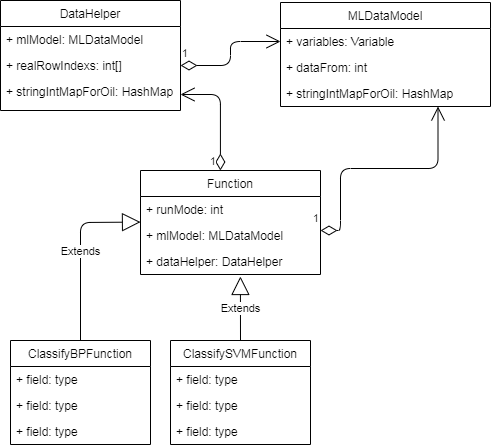

The diagram above was exported from draw.io. Its source (the exported page's mxGraphModel, read from the mxfile embedded in the PNG):
<mxGraphModel dx="551" dy="354" grid="1" gridSize="10" guides="1" tooltips="1" connect="1" arrows="1" fold="1" page="1" pageScale="1" pageWidth="1169" pageHeight="826" background="#ffffff" math="0" shadow="0">
  <root>
    <mxCell id="0" />
    <mxCell id="1" parent="0" />
    <mxCell id="Tj7sz5jsUGafi35y9G2i-55" value="1" style="endArrow=open;html=1;endSize=12;startArrow=diamondThin;startSize=14;startFill=0;edgeStyle=orthogonalEdgeStyle;align=left;verticalAlign=bottom;entryX=0;entryY=0.5;entryDx=0;entryDy=0;exitX=1;exitY=0.5;exitDx=0;exitDy=0;" edge="1" parent="1" source="Tj7sz5jsUGafi35y9G2i-47" target="Tj7sz5jsUGafi35y9G2i-52">
      <mxGeometry x="-1" y="3" relative="1" as="geometry">
        <mxPoint x="350" y="124.17" as="sourcePoint" />
        <mxPoint x="510" y="124.17" as="targetPoint" />
      </mxGeometry>
    </mxCell>
    <mxCell id="Tj7sz5jsUGafi35y9G2i-51" value="MLDataModel" style="swimlane;fontStyle=0;childLayout=stackLayout;horizontal=1;startSize=26;fillColor=none;horizontalStack=0;resizeParent=1;resizeParentMax=0;resizeLast=0;collapsible=1;marginBottom=0;align=center;" vertex="1" parent="1">
      <mxGeometry x="440" y="12" width="210" height="104" as="geometry">
        <mxRectangle x="440" y="12" width="110" height="26" as="alternateBounds" />
      </mxGeometry>
    </mxCell>
    <mxCell id="Tj7sz5jsUGafi35y9G2i-52" value="+ variables: Variable" style="text;strokeColor=none;fillColor=none;align=left;verticalAlign=top;spacingLeft=4;spacingRight=4;overflow=hidden;rotatable=0;points=[[0,0.5],[1,0.5]];portConstraint=eastwest;" vertex="1" parent="Tj7sz5jsUGafi35y9G2i-51">
      <mxGeometry y="26" width="210" height="26" as="geometry" />
    </mxCell>
    <mxCell id="Tj7sz5jsUGafi35y9G2i-53" value="+ dataFrom: int" style="text;strokeColor=none;fillColor=none;align=left;verticalAlign=top;spacingLeft=4;spacingRight=4;overflow=hidden;rotatable=0;points=[[0,0.5],[1,0.5]];portConstraint=eastwest;" vertex="1" parent="Tj7sz5jsUGafi35y9G2i-51">
      <mxGeometry y="52" width="210" height="26" as="geometry" />
    </mxCell>
    <mxCell id="Tj7sz5jsUGafi35y9G2i-54" value="+ stringIntMapForOil: HashMap" style="text;strokeColor=none;fillColor=none;align=left;verticalAlign=top;spacingLeft=4;spacingRight=4;overflow=hidden;rotatable=0;points=[[0,0.5],[1,0.5]];portConstraint=eastwest;" vertex="1" parent="Tj7sz5jsUGafi35y9G2i-51">
      <mxGeometry y="78" width="210" height="26" as="geometry" />
    </mxCell>
    <mxCell id="Tj7sz5jsUGafi35y9G2i-45" value="DataHelper" style="swimlane;fontStyle=0;childLayout=stackLayout;horizontal=1;startSize=26;fillColor=none;horizontalStack=0;resizeParent=1;resizeParentMax=0;resizeLast=0;collapsible=1;marginBottom=0;align=center;" vertex="1" parent="1">
      <mxGeometry x="160" y="10" width="180" height="110" as="geometry" />
    </mxCell>
    <mxCell id="Tj7sz5jsUGafi35y9G2i-46" value="+ mlModel: MLDataModel" style="text;strokeColor=none;fillColor=none;align=left;verticalAlign=top;spacingLeft=4;spacingRight=4;overflow=hidden;rotatable=0;points=[[0,0.5],[1,0.5]];portConstraint=eastwest;" vertex="1" parent="Tj7sz5jsUGafi35y9G2i-45">
      <mxGeometry y="26" width="180" height="26" as="geometry" />
    </mxCell>
    <mxCell id="Tj7sz5jsUGafi35y9G2i-47" value="+ realRowIndexs: int[]" style="text;strokeColor=none;fillColor=none;align=left;verticalAlign=top;spacingLeft=4;spacingRight=4;overflow=hidden;rotatable=0;points=[[0,0.5],[1,0.5]];portConstraint=eastwest;" vertex="1" parent="Tj7sz5jsUGafi35y9G2i-45">
      <mxGeometry y="52" width="180" height="26" as="geometry" />
    </mxCell>
    <mxCell id="Tj7sz5jsUGafi35y9G2i-48" value="+ stringIntMapForOil: HashMap" style="text;strokeColor=none;fillColor=none;align=left;verticalAlign=top;spacingLeft=4;spacingRight=4;overflow=hidden;rotatable=0;points=[[0,0.5],[1,0.5]];portConstraint=eastwest;" vertex="1" parent="Tj7sz5jsUGafi35y9G2i-45">
      <mxGeometry y="78" width="180" height="32" as="geometry" />
    </mxCell>
    <mxCell id="Tj7sz5jsUGafi35y9G2i-56" value="Function" style="swimlane;fontStyle=0;childLayout=stackLayout;horizontal=1;startSize=26;fillColor=none;horizontalStack=0;resizeParent=1;resizeParentMax=0;resizeLast=0;collapsible=1;marginBottom=0;align=center;" vertex="1" parent="1">
      <mxGeometry x="300" y="180" width="180" height="104" as="geometry" />
    </mxCell>
    <mxCell id="Tj7sz5jsUGafi35y9G2i-57" value="+ runMode: int" style="text;strokeColor=none;fillColor=none;align=left;verticalAlign=top;spacingLeft=4;spacingRight=4;overflow=hidden;rotatable=0;points=[[0,0.5],[1,0.5]];portConstraint=eastwest;" vertex="1" parent="Tj7sz5jsUGafi35y9G2i-56">
      <mxGeometry y="26" width="180" height="26" as="geometry" />
    </mxCell>
    <mxCell id="Tj7sz5jsUGafi35y9G2i-58" value="+ mlModel: MLDataModel" style="text;strokeColor=none;fillColor=none;align=left;verticalAlign=top;spacingLeft=4;spacingRight=4;overflow=hidden;rotatable=0;points=[[0,0.5],[1,0.5]];portConstraint=eastwest;" vertex="1" parent="Tj7sz5jsUGafi35y9G2i-56">
      <mxGeometry y="52" width="180" height="26" as="geometry" />
    </mxCell>
    <mxCell id="Tj7sz5jsUGafi35y9G2i-59" value="+ dataHelper: DataHelper" style="text;strokeColor=none;fillColor=none;align=left;verticalAlign=top;spacingLeft=4;spacingRight=4;overflow=hidden;rotatable=0;points=[[0,0.5],[1,0.5]];portConstraint=eastwest;" vertex="1" parent="Tj7sz5jsUGafi35y9G2i-56">
      <mxGeometry y="78" width="180" height="26" as="geometry" />
    </mxCell>
    <mxCell id="Tj7sz5jsUGafi35y9G2i-60" value="ClassifyBPFunction" style="swimlane;fontStyle=0;childLayout=stackLayout;horizontal=1;startSize=26;fillColor=none;horizontalStack=0;resizeParent=1;resizeParentMax=0;resizeLast=0;collapsible=1;marginBottom=0;align=center;" vertex="1" parent="1">
      <mxGeometry x="170" y="350" width="140" height="104" as="geometry" />
    </mxCell>
    <mxCell id="Tj7sz5jsUGafi35y9G2i-61" value="+ field: type" style="text;strokeColor=none;fillColor=none;align=left;verticalAlign=top;spacingLeft=4;spacingRight=4;overflow=hidden;rotatable=0;points=[[0,0.5],[1,0.5]];portConstraint=eastwest;" vertex="1" parent="Tj7sz5jsUGafi35y9G2i-60">
      <mxGeometry y="26" width="140" height="26" as="geometry" />
    </mxCell>
    <mxCell id="Tj7sz5jsUGafi35y9G2i-62" value="+ field: type" style="text;strokeColor=none;fillColor=none;align=left;verticalAlign=top;spacingLeft=4;spacingRight=4;overflow=hidden;rotatable=0;points=[[0,0.5],[1,0.5]];portConstraint=eastwest;" vertex="1" parent="Tj7sz5jsUGafi35y9G2i-60">
      <mxGeometry y="52" width="140" height="26" as="geometry" />
    </mxCell>
    <mxCell id="Tj7sz5jsUGafi35y9G2i-63" value="+ field: type" style="text;strokeColor=none;fillColor=none;align=left;verticalAlign=top;spacingLeft=4;spacingRight=4;overflow=hidden;rotatable=0;points=[[0,0.5],[1,0.5]];portConstraint=eastwest;" vertex="1" parent="Tj7sz5jsUGafi35y9G2i-60">
      <mxGeometry y="78" width="140" height="26" as="geometry" />
    </mxCell>
    <mxCell id="Tj7sz5jsUGafi35y9G2i-66" value="Extends" style="endArrow=block;endSize=16;endFill=0;html=1;exitX=0.5;exitY=0;exitDx=0;exitDy=0;" edge="1" parent="1" source="Tj7sz5jsUGafi35y9G2i-60">
      <mxGeometry width="160" relative="1" as="geometry">
        <mxPoint x="140" y="231.57999999999998" as="sourcePoint" />
        <mxPoint x="300" y="231.57999999999998" as="targetPoint" />
        <Array as="points">
          <mxPoint x="240" y="232" />
        </Array>
      </mxGeometry>
    </mxCell>
    <mxCell id="Tj7sz5jsUGafi35y9G2i-73" value="Extends" style="endArrow=block;endSize=16;endFill=0;html=1;labelPosition=center;verticalLabelPosition=middle;align=center;verticalAlign=middle;exitX=0.5;exitY=0;exitDx=0;exitDy=0;entryX=0.555;entryY=1.077;entryDx=0;entryDy=0;entryPerimeter=0;" edge="1" parent="1" source="Tj7sz5jsUGafi35y9G2i-68" target="Tj7sz5jsUGafi35y9G2i-59">
      <mxGeometry width="160" relative="1" as="geometry">
        <mxPoint x="350" y="310" as="sourcePoint" />
        <mxPoint x="470" y="310" as="targetPoint" />
      </mxGeometry>
    </mxCell>
    <mxCell id="Tj7sz5jsUGafi35y9G2i-68" value="ClassifySVMFunction" style="swimlane;fontStyle=0;childLayout=stackLayout;horizontal=1;startSize=26;fillColor=none;horizontalStack=0;resizeParent=1;resizeParentMax=0;resizeLast=0;collapsible=1;marginBottom=0;align=center;" vertex="1" parent="1">
      <mxGeometry x="330" y="350" width="140" height="104" as="geometry" />
    </mxCell>
    <mxCell id="Tj7sz5jsUGafi35y9G2i-69" value="+ field: type" style="text;strokeColor=none;fillColor=none;align=left;verticalAlign=top;spacingLeft=4;spacingRight=4;overflow=hidden;rotatable=0;points=[[0,0.5],[1,0.5]];portConstraint=eastwest;" vertex="1" parent="Tj7sz5jsUGafi35y9G2i-68">
      <mxGeometry y="26" width="140" height="26" as="geometry" />
    </mxCell>
    <mxCell id="Tj7sz5jsUGafi35y9G2i-70" value="+ field: type" style="text;strokeColor=none;fillColor=none;align=left;verticalAlign=top;spacingLeft=4;spacingRight=4;overflow=hidden;rotatable=0;points=[[0,0.5],[1,0.5]];portConstraint=eastwest;" vertex="1" parent="Tj7sz5jsUGafi35y9G2i-68">
      <mxGeometry y="52" width="140" height="26" as="geometry" />
    </mxCell>
    <mxCell id="Tj7sz5jsUGafi35y9G2i-71" value="+ field: type" style="text;strokeColor=none;fillColor=none;align=left;verticalAlign=top;spacingLeft=4;spacingRight=4;overflow=hidden;rotatable=0;points=[[0,0.5],[1,0.5]];portConstraint=eastwest;" vertex="1" parent="Tj7sz5jsUGafi35y9G2i-68">
      <mxGeometry y="78" width="140" height="26" as="geometry" />
    </mxCell>
    <mxCell id="Tj7sz5jsUGafi35y9G2i-75" value="1" style="endArrow=open;html=1;endSize=12;startArrow=diamondThin;startSize=14;startFill=0;edgeStyle=orthogonalEdgeStyle;align=right;verticalAlign=bottom;exitX=0.444;exitY=0;exitDx=0;exitDy=0;exitPerimeter=0;entryX=1;entryY=0.5;entryDx=0;entryDy=0;labelPosition=left;verticalLabelPosition=top;" edge="1" parent="1" source="Tj7sz5jsUGafi35y9G2i-56" target="Tj7sz5jsUGafi35y9G2i-48">
      <mxGeometry x="-1" y="3" relative="1" as="geometry">
        <mxPoint x="360" y="140" as="sourcePoint" />
        <mxPoint x="520" y="140" as="targetPoint" />
      </mxGeometry>
    </mxCell>
    <mxCell id="Tj7sz5jsUGafi35y9G2i-76" value="1" style="endArrow=open;html=1;endSize=12;startArrow=diamondThin;startSize=14;startFill=0;edgeStyle=orthogonalEdgeStyle;align=right;verticalAlign=bottom;exitX=1;exitY=0.5;exitDx=0;exitDy=0;labelPosition=left;verticalLabelPosition=top;entryX=0.75;entryY=1;entryDx=0;entryDy=0;" edge="1" parent="1" target="Tj7sz5jsUGafi35y9G2i-51">
      <mxGeometry x="-1" y="3" relative="1" as="geometry">
        <mxPoint x="480" y="240" as="sourcePoint" />
        <mxPoint x="510" y="115" as="targetPoint" />
        <Array as="points">
          <mxPoint x="500" y="240" />
          <mxPoint x="500" y="178" />
          <mxPoint x="598" y="178" />
        </Array>
      </mxGeometry>
    </mxCell>
  </root>
</mxGraphModel>